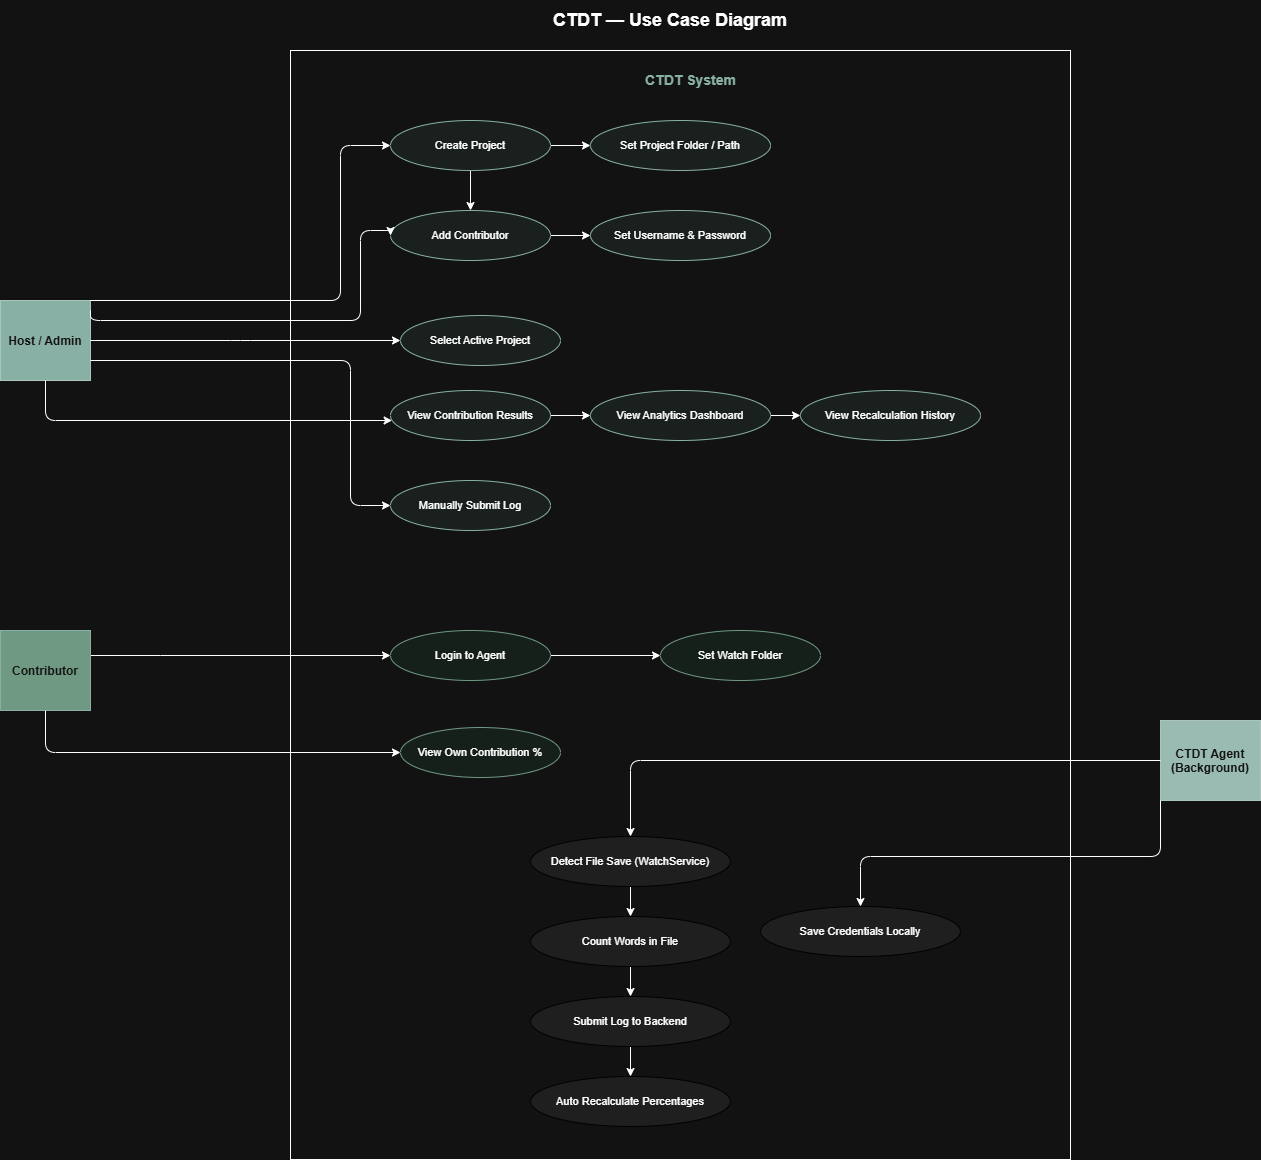

The diagram above was exported from draw.io. Its source (the exported page's mxGraphModel, read from the mxfile embedded in the PNG):
<mxGraphModel dx="2084" dy="1216" grid="1" gridSize="10" guides="1" tooltips="1" connect="1" arrows="1" fold="1" page="1" pageScale="1" pageWidth="827" pageHeight="1169" math="0" shadow="0">
  <root>
    <mxCell id="0" />
    <mxCell id="1" parent="0" />
    <mxCell id="qjbozZVVvaNECBfYemOk-44" parent="1" style="rounded=0;whiteSpace=wrap;html=1;" value="" vertex="1">
      <mxGeometry height="1109" width="780" x="480" y="60" as="geometry" />
    </mxCell>
    <mxCell id="qjbozZVVvaNECBfYemOk-1" parent="1" style="text;html=1;strokeColor=none;fillColor=none;align=center;verticalAlign=middle;whiteSpace=wrap;rounded=0;fontSize=18;fontStyle=1;" value="CTDT — Use Case Diagram" vertex="1">
      <mxGeometry height="40" width="600" x="560" y="10" as="geometry" />
    </mxCell>
    <mxCell id="qjbozZVVvaNECBfYemOk-3" parent="1" style="text;html=1;strokeColor=none;fillColor=none;align=center;verticalAlign=middle;fontSize=14;fontStyle=1;fontColor=#2f5d50;" value="CTDT System" vertex="1">
      <mxGeometry height="30" width="200" x="780" y="75" as="geometry" />
    </mxCell>
    <mxCell id="qjbozZVVvaNECBfYemOk-4" parent="1" style="shape=mxgraph.flowchart.actor;fillColor=#2f5d50;strokeColor=#1e3d33;fontColor=#ffffff;fontStyle=1;fontSize=12;" value="Host / Admin" vertex="1">
      <mxGeometry height="80" width="90" x="190" y="310" as="geometry" />
    </mxCell>
    <mxCell id="qjbozZVVvaNECBfYemOk-52" edge="1" parent="1" source="qjbozZVVvaNECBfYemOk-5" style="edgeStyle=orthogonalEdgeStyle;rounded=0;orthogonalLoop=1;jettySize=auto;html=1;entryX=0;entryY=0.5;entryDx=0;entryDy=0;" target="qjbozZVVvaNECBfYemOk-16">
      <mxGeometry relative="1" as="geometry">
        <Array as="points">
          <mxPoint x="350" y="665" />
          <mxPoint x="350" y="665" />
        </Array>
      </mxGeometry>
    </mxCell>
    <mxCell id="qjbozZVVvaNECBfYemOk-5" parent="1" style="shape=mxgraph.flowchart.actor;fillColor=#4a7a60;strokeColor=#2f5d50;fontColor=#ffffff;fontStyle=1;fontSize=12;" value="Contributor" vertex="1">
      <mxGeometry height="80" width="90" x="190" y="640" as="geometry" />
    </mxCell>
    <mxCell id="qjbozZVVvaNECBfYemOk-6" parent="1" style="shape=mxgraph.flowchart.actor;fillColor=#254d42;strokeColor=#1e3d33;fontColor=#ffffff;fontStyle=1;fontSize=12;" value="CTDT Agent&#10;(Background)" vertex="1">
      <mxGeometry height="80" width="100" x="1350" y="730" as="geometry" />
    </mxCell>
    <mxCell id="qjbozZVVvaNECBfYemOk-45" edge="1" parent="1" source="qjbozZVVvaNECBfYemOk-7" style="edgeStyle=orthogonalEdgeStyle;rounded=0;orthogonalLoop=1;jettySize=auto;html=1;" target="qjbozZVVvaNECBfYemOk-9" value="">
      <mxGeometry relative="1" as="geometry" />
    </mxCell>
    <mxCell id="qjbozZVVvaNECBfYemOk-47" edge="1" parent="1" source="qjbozZVVvaNECBfYemOk-7" style="edgeStyle=orthogonalEdgeStyle;rounded=0;orthogonalLoop=1;jettySize=auto;html=1;entryX=0;entryY=0.5;entryDx=0;entryDy=0;" target="qjbozZVVvaNECBfYemOk-8">
      <mxGeometry relative="1" as="geometry" />
    </mxCell>
    <mxCell id="qjbozZVVvaNECBfYemOk-7" parent="1" style="ellipse;whiteSpace=wrap;html=1;fillColor=#eaf2f0;strokeColor=#2f5d50;fontSize=11;" value="Create Project" vertex="1">
      <mxGeometry height="50" width="160" x="580" y="130" as="geometry" />
    </mxCell>
    <mxCell id="qjbozZVVvaNECBfYemOk-8" parent="1" style="ellipse;whiteSpace=wrap;html=1;fillColor=#eaf2f0;strokeColor=#2f5d50;fontSize=11;" value="Set Project Folder / Path" vertex="1">
      <mxGeometry height="50" width="180" x="780" y="130" as="geometry" />
    </mxCell>
    <mxCell id="qjbozZVVvaNECBfYemOk-48" edge="1" parent="1" source="qjbozZVVvaNECBfYemOk-9" style="edgeStyle=orthogonalEdgeStyle;rounded=0;orthogonalLoop=1;jettySize=auto;html=1;" target="qjbozZVVvaNECBfYemOk-10">
      <mxGeometry relative="1" as="geometry" />
    </mxCell>
    <mxCell id="qjbozZVVvaNECBfYemOk-9" parent="1" style="ellipse;whiteSpace=wrap;html=1;fillColor=#eaf2f0;strokeColor=#2f5d50;fontSize=11;" value="Add Contributor" vertex="1">
      <mxGeometry height="50" width="160" x="580" y="220" as="geometry" />
    </mxCell>
    <mxCell id="qjbozZVVvaNECBfYemOk-10" parent="1" style="ellipse;whiteSpace=wrap;html=1;fillColor=#eaf2f0;strokeColor=#2f5d50;fontSize=11;" value="Set Username &amp; Password" vertex="1">
      <mxGeometry height="50" width="180" x="780" y="220" as="geometry" />
    </mxCell>
    <mxCell id="qjbozZVVvaNECBfYemOk-11" parent="1" style="ellipse;whiteSpace=wrap;html=1;fillColor=#eaf2f0;strokeColor=#2f5d50;fontSize=11;" value="Select Active Project" vertex="1">
      <mxGeometry height="50" width="160" x="590" y="325" as="geometry" />
    </mxCell>
    <mxCell id="qjbozZVVvaNECBfYemOk-49" edge="1" parent="1" source="qjbozZVVvaNECBfYemOk-12" style="edgeStyle=orthogonalEdgeStyle;rounded=0;orthogonalLoop=1;jettySize=auto;html=1;entryX=0;entryY=0.5;entryDx=0;entryDy=0;" target="qjbozZVVvaNECBfYemOk-13">
      <mxGeometry relative="1" as="geometry" />
    </mxCell>
    <mxCell id="qjbozZVVvaNECBfYemOk-12" parent="1" style="ellipse;whiteSpace=wrap;html=1;fillColor=#eaf2f0;strokeColor=#2f5d50;fontSize=11;" value="View Contribution Results" vertex="1">
      <mxGeometry height="50" width="160" x="580" y="400" as="geometry" />
    </mxCell>
    <mxCell id="qjbozZVVvaNECBfYemOk-50" edge="1" parent="1" source="qjbozZVVvaNECBfYemOk-13" style="edgeStyle=orthogonalEdgeStyle;rounded=0;orthogonalLoop=1;jettySize=auto;html=1;exitX=1;exitY=0.5;exitDx=0;exitDy=0;entryX=0;entryY=0.5;entryDx=0;entryDy=0;" target="qjbozZVVvaNECBfYemOk-14">
      <mxGeometry relative="1" as="geometry" />
    </mxCell>
    <mxCell id="qjbozZVVvaNECBfYemOk-13" parent="1" style="ellipse;whiteSpace=wrap;html=1;fillColor=#eaf2f0;strokeColor=#2f5d50;fontSize=11;" value="View Analytics Dashboard" vertex="1">
      <mxGeometry height="50" width="180" x="780" y="400" as="geometry" />
    </mxCell>
    <mxCell id="qjbozZVVvaNECBfYemOk-14" parent="1" style="ellipse;whiteSpace=wrap;html=1;fillColor=#eaf2f0;strokeColor=#2f5d50;fontSize=11;" value="View Recalculation History" vertex="1">
      <mxGeometry height="50" width="180" x="990" y="400" as="geometry" />
    </mxCell>
    <mxCell id="qjbozZVVvaNECBfYemOk-15" parent="1" style="ellipse;whiteSpace=wrap;html=1;fillColor=#eaf2f0;strokeColor=#2f5d50;fontSize=11;" value="Manually Submit Log" vertex="1">
      <mxGeometry height="50" width="160" x="580" y="490" as="geometry" />
    </mxCell>
    <mxCell id="qjbozZVVvaNECBfYemOk-51" edge="1" parent="1" source="qjbozZVVvaNECBfYemOk-16" style="edgeStyle=orthogonalEdgeStyle;rounded=0;orthogonalLoop=1;jettySize=auto;html=1;exitX=1;exitY=0.5;exitDx=0;exitDy=0;entryX=0;entryY=0.5;entryDx=0;entryDy=0;" target="qjbozZVVvaNECBfYemOk-17">
      <mxGeometry relative="1" as="geometry" />
    </mxCell>
    <mxCell id="qjbozZVVvaNECBfYemOk-16" parent="1" style="ellipse;whiteSpace=wrap;html=1;fillColor=#e8f4ee;strokeColor=#4a7a60;fontSize=11;" value="Login to Agent" vertex="1">
      <mxGeometry height="50" width="160" x="580" y="640" as="geometry" />
    </mxCell>
    <mxCell id="qjbozZVVvaNECBfYemOk-17" parent="1" style="ellipse;whiteSpace=wrap;html=1;fillColor=#e8f4ee;strokeColor=#4a7a60;fontSize=11;" value="Set Watch Folder" vertex="1">
      <mxGeometry height="50" width="160" x="850" y="640" as="geometry" />
    </mxCell>
    <mxCell id="qjbozZVVvaNECBfYemOk-18" parent="1" style="ellipse;whiteSpace=wrap;html=1;fillColor=#e8f4ee;strokeColor=#4a7a60;fontSize=11;" value="View Own Contribution %" vertex="1">
      <mxGeometry height="50" width="160" x="590" y="737" as="geometry" />
    </mxCell>
    <mxCell id="qjbozZVVvaNECBfYemOk-54" edge="1" parent="1" source="qjbozZVVvaNECBfYemOk-19" style="edgeStyle=orthogonalEdgeStyle;rounded=0;orthogonalLoop=1;jettySize=auto;html=1;entryX=0.5;entryY=0;entryDx=0;entryDy=0;" target="qjbozZVVvaNECBfYemOk-20">
      <mxGeometry relative="1" as="geometry" />
    </mxCell>
    <mxCell id="qjbozZVVvaNECBfYemOk-19" parent="1" style="ellipse;whiteSpace=wrap;html=1;fillColor=#f0f0f0;strokeColor=#555;fontSize=11;" value="Detect File Save (WatchService)" vertex="1">
      <mxGeometry height="50" width="200" x="720" y="846" as="geometry" />
    </mxCell>
    <mxCell id="qjbozZVVvaNECBfYemOk-55" edge="1" parent="1" source="qjbozZVVvaNECBfYemOk-20" style="edgeStyle=orthogonalEdgeStyle;rounded=0;orthogonalLoop=1;jettySize=auto;html=1;exitX=0.5;exitY=1;exitDx=0;exitDy=0;entryX=0.5;entryY=0;entryDx=0;entryDy=0;" target="qjbozZVVvaNECBfYemOk-21">
      <mxGeometry relative="1" as="geometry" />
    </mxCell>
    <mxCell id="qjbozZVVvaNECBfYemOk-20" parent="1" style="ellipse;whiteSpace=wrap;html=1;fillColor=#f0f0f0;strokeColor=#555;fontSize=11;" value="Count Words in File" vertex="1">
      <mxGeometry height="50" width="200" x="720" y="926" as="geometry" />
    </mxCell>
    <mxCell id="qjbozZVVvaNECBfYemOk-56" edge="1" parent="1" source="qjbozZVVvaNECBfYemOk-21" style="edgeStyle=orthogonalEdgeStyle;rounded=0;orthogonalLoop=1;jettySize=auto;html=1;exitX=0.5;exitY=1;exitDx=0;exitDy=0;entryX=0.5;entryY=0;entryDx=0;entryDy=0;" target="qjbozZVVvaNECBfYemOk-22">
      <mxGeometry relative="1" as="geometry" />
    </mxCell>
    <mxCell id="qjbozZVVvaNECBfYemOk-21" parent="1" style="ellipse;whiteSpace=wrap;html=1;fillColor=#f0f0f0;strokeColor=#555;fontSize=11;" value="Submit Log to Backend" vertex="1">
      <mxGeometry height="50" width="200" x="720" y="1006" as="geometry" />
    </mxCell>
    <mxCell id="qjbozZVVvaNECBfYemOk-22" parent="1" style="ellipse;whiteSpace=wrap;html=1;fillColor=#f0f0f0;strokeColor=#555;fontSize=11;" value="Auto Recalculate Percentages" vertex="1">
      <mxGeometry height="50" width="200" x="720" y="1086" as="geometry" />
    </mxCell>
    <mxCell id="qjbozZVVvaNECBfYemOk-23" parent="1" style="ellipse;whiteSpace=wrap;html=1;fillColor=#f0f0f0;strokeColor=#555;fontSize=11;" value="Save Credentials Locally" vertex="1">
      <mxGeometry height="50" width="200" x="950" y="916" as="geometry" />
    </mxCell>
    <mxCell id="qjbozZVVvaNECBfYemOk-24" edge="1" parent="1" source="qjbozZVVvaNECBfYemOk-4" style="edgeStyle=orthogonalEdgeStyle;" target="qjbozZVVvaNECBfYemOk-7">
      <mxGeometry relative="1" as="geometry">
        <Array as="points">
          <mxPoint x="530" y="310" />
          <mxPoint x="530" y="155" />
        </Array>
      </mxGeometry>
    </mxCell>
    <mxCell id="qjbozZVVvaNECBfYemOk-25" edge="1" parent="1" style="edgeStyle=orthogonalEdgeStyle;entryX=0;entryY=0.5;entryDx=0;entryDy=0;" target="qjbozZVVvaNECBfYemOk-9">
      <mxGeometry relative="1" as="geometry">
        <Array as="points">
          <mxPoint x="280" y="330" />
          <mxPoint x="550" y="330" />
          <mxPoint x="550" y="240" />
          <mxPoint x="580" y="240" />
        </Array>
        <mxPoint x="280" y="320" as="sourcePoint" />
        <mxPoint x="660" y="240" as="targetPoint" />
      </mxGeometry>
    </mxCell>
    <mxCell id="qjbozZVVvaNECBfYemOk-26" edge="1" parent="1" source="qjbozZVVvaNECBfYemOk-4" style="edgeStyle=orthogonalEdgeStyle;" target="qjbozZVVvaNECBfYemOk-11">
      <mxGeometry relative="1" as="geometry">
        <Array as="points">
          <mxPoint x="430" y="350" />
          <mxPoint x="430" y="350" />
        </Array>
      </mxGeometry>
    </mxCell>
    <mxCell id="qjbozZVVvaNECBfYemOk-27" edge="1" parent="1" source="qjbozZVVvaNECBfYemOk-4" style="edgeStyle=orthogonalEdgeStyle;" target="qjbozZVVvaNECBfYemOk-12">
      <mxGeometry relative="1" as="geometry">
        <Array as="points">
          <mxPoint x="235" y="430" />
        </Array>
      </mxGeometry>
    </mxCell>
    <mxCell id="qjbozZVVvaNECBfYemOk-28" edge="1" parent="1" source="qjbozZVVvaNECBfYemOk-4" style="edgeStyle=orthogonalEdgeStyle;" target="qjbozZVVvaNECBfYemOk-15">
      <mxGeometry relative="1" as="geometry">
        <Array as="points">
          <mxPoint x="540" y="370" />
          <mxPoint x="540" y="515" />
        </Array>
      </mxGeometry>
    </mxCell>
    <mxCell id="qjbozZVVvaNECBfYemOk-34" edge="1" parent="1" source="qjbozZVVvaNECBfYemOk-5" style="edgeStyle=orthogonalEdgeStyle;exitX=0.5;exitY=1;exitDx=0;exitDy=0;" target="qjbozZVVvaNECBfYemOk-18">
      <mxGeometry relative="1" as="geometry">
        <Array as="points">
          <mxPoint x="235" y="762" />
        </Array>
        <mxPoint x="240" y="730" as="sourcePoint" />
      </mxGeometry>
    </mxCell>
    <mxCell id="qjbozZVVvaNECBfYemOk-36" edge="1" parent="1" source="qjbozZVVvaNECBfYemOk-6" style="edgeStyle=orthogonalEdgeStyle;" target="qjbozZVVvaNECBfYemOk-19">
      <mxGeometry relative="1" as="geometry" />
    </mxCell>
    <mxCell id="qjbozZVVvaNECBfYemOk-37" edge="1" parent="1" source="qjbozZVVvaNECBfYemOk-6" style="edgeStyle=orthogonalEdgeStyle;" target="qjbozZVVvaNECBfYemOk-23">
      <mxGeometry relative="1" as="geometry">
        <Array as="points">
          <mxPoint x="1350" y="866" />
          <mxPoint x="1050" y="866" />
        </Array>
      </mxGeometry>
    </mxCell>
  </root>
</mxGraphModel>